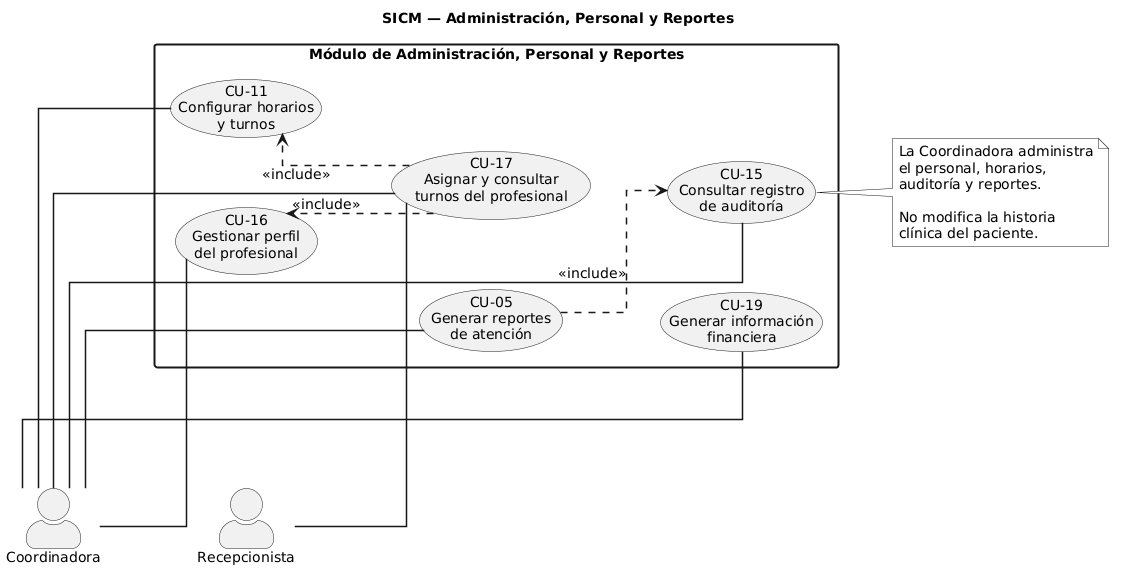

The diagram above was rendered by PlantUML. Its source (embedded in the PNG):
@startuml
title SICM — Administración, Personal y Reportes

left to right direction

skinparam monochrome true
skinparam shadowing false
skinparam linetype ortho
skinparam packageStyle rectangle
skinparam actorStyle awesome

skinparam DefaultFontSize 14
skinparam ArrowThickness 1.5
skinparam RectangleBorderThickness 2
skinparam nodesep 70
skinparam ranksep 70

actor Coordinadora as COO
actor Recepcionista as REC

rectangle "Módulo de Administración, Personal y Reportes" {

    usecase "CU-16\nGestionar perfil\ndel profesional" as CU16
    usecase "CU-11\nConfigurar horarios\ny turnos" as CU11
    usecase "CU-17\nAsignar y consultar\nturnos del profesional" as CU17

    usecase "CU-05\nGenerar reportes\nde atención" as CU05
    usecase "CU-15\nConsultar registro\nde auditoría" as CU15
    usecase "CU-19\nGenerar información\nfinanciera" as CU19

    ' Organización
    CU16 -[hidden]right-> CU11
    CU11 -[hidden]right-> CU17

    CU16 -[hidden]down-> CU05
    CU11 -[hidden]down-> CU15
    CU17 -[hidden]down-> CU19

    ' Relaciones
    CU17 ..> CU16 : <<include>>
    CU17 ..> CU11 : <<include>>
    CU05 ..> CU15 : <<include>>
}

COO -- CU16
COO -- CU11
COO -- CU17
COO -- CU05
COO -- CU15
COO -- CU19

REC -- CU17

note right of CU15
La Coordinadora administra
el personal, horarios,
auditoría y reportes.

No modifica la historia
clínica del paciente.
end note
@enduml